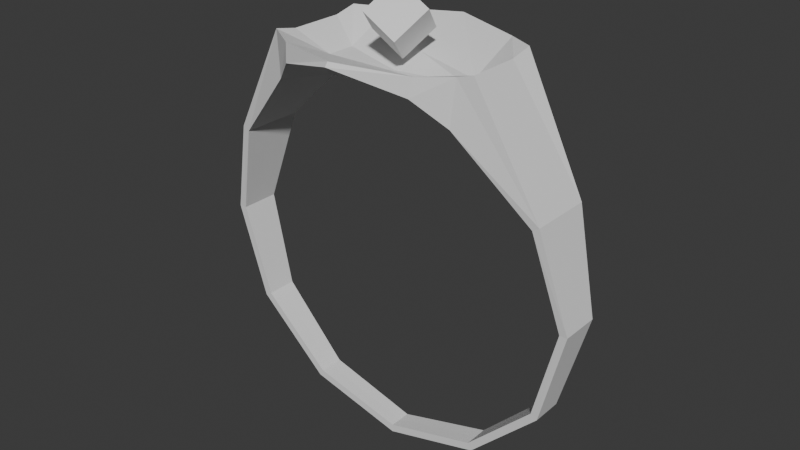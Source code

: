 # Source: Ring.blend  (saved by Blender 5.2.45; exported with 4.5.12 LTS)
import bpy
from mathutils import Matrix  # noqa: F401  (used for matrix-valued properties, if any)

bpy.ops.wm.read_factory_settings(use_empty=True)
scene = bpy.context.scene
scene.name = 'Scene'

# ---- collections
col_collection = bpy.data.collections.new('Collection'); scene.collection.children.link(col_collection)

# ---- world
world_world = bpy.data.worlds.new('World'); scene.world = world_world
world_world.use_nodes = True; world_world.node_tree.nodes.clear()
_N = world_world.node_tree.nodes; _L = world_world.node_tree.links
n0 = _N.new('ShaderNodeOutputWorld'); n0.name = 'World Output'; n0.location = (200, 100)
n1 = _N.new('ShaderNodeBackground'); n1.name = 'Background'; n1.location = (-200, 100)
n1.inputs[0].default_value = (0.05088, 0.05088, 0.05088, 1.0)
_L.new(n1.outputs[0], n0.inputs[0])
n0.is_active_output = True
world_world.color = (0.05088, 0.05088, 0.05088)
world_world.sun_shadow_jitter_overblur = 0.0

# ---- meshes
me_circle = bpy.data.meshes.new('Circle')
me_circle.from_pydata([(0.0, 1.0, 0.0), (-0.5, 0.866, 0.0), (-0.866, 0.5, 0.0), (-1.0, 0.0, 0.0), (-0.866, -0.5, 0.0), (-0.5, -1.06, -7.002e-09), (0.0, -0.9201, 0.0), (0.5, -1.06, -7.002e-09), (0.866, -0.5, 0.0), (1.0, 0.0, 0.0), (0.866, 0.5, 0.0), (0.5, 0.866, 0.0), (0.0, 0.9991, -0.05945), (-0.5, 0.8653, -0.06505), (-0.866, 0.4996, -0.08035), (-1.0, 4.421e-09, -0.1012), (0.3504, -0.9526, -0.07416), (-0.5, -1.06, -0.1374), (0.0, -0.9864, -0.143), (0.5, -1.06, -0.1374), (0.3504, -0.9535, -2.936e-09), (1.0, 4.421e-09, -0.1012), (0.866, 0.4996, -0.08035), (0.5, 0.8653, -0.06505), (-0.866, -0.4996, -0.1608), (-0.5, -1.086, -0.2558), (0.0, -1.094, -0.4591), (0.5, -1.086, -0.2558), (0.866, -0.4996, -0.1608), (0.3504, -1.077, -0.3472), (-0.3504, -0.9535, -2.936e-09), (-0.3504, -0.9526, -0.07416), (-0.3504, -1.077, -0.3472), (0.0, 0.96, 0.0005237), (-0.48, 0.8314, 0.0003826), (-0.8314, 0.48, 0.0001334), (-0.96, -7.441e-07, 2.183e-05), (-0.8314, -0.48, 6.761e-05), (-0.4804, -0.8311, 0.0002089), (8.423e-09, -0.9079, 0.000311), (0.4804, -0.8311, 0.0002089), (0.8314, -0.48, 6.761e-05), (0.96, -7.441e-07, 2.183e-05), (0.8314, 0.48, 0.0001334), (0.48, 0.8314, 0.0003826), (0.0, 0.9591, -0.05893), (-0.4799, 0.8307, -0.06467), (-0.8313, 0.4798, -0.08022), (-0.96, 0.000516, -0.1012), (0.3422, -0.8629, -0.07928), (-0.4789, -0.8316, -0.1419), (3.663e-09, -0.9081, -0.1521), (0.4789, -0.8316, -0.1419), (0.3431, -0.9303, 0.000299), (0.96, 0.000516, -0.1012), (0.8313, 0.4798, -0.08022), (0.4799, 0.8307, -0.06467), (-0.8319, -0.4788, -0.1612), (-0.4794, -0.8586, -0.2639), (0.0, -1.073, -0.475), (0.4794, -0.8586, -0.2639), (0.8319, -0.4788, -0.1612), (0.3418, -0.9857, -0.3601), (-0.3431, -0.8632, 0.000299), (-0.3422, -0.8629, -0.07928), (-0.3418, -0.9857, -0.3601)], [], [(11, 10, 22, 23), (1, 0, 12, 13), (8, 7, 19, 28), (5, 4, 24, 17), (0, 11, 23, 12), (2, 1, 13, 14), (9, 8, 28, 21), (30, 5, 17, 31), (3, 2, 14, 15), (10, 9, 21, 22), (20, 6, 18, 16), (4, 3, 15, 24), (28, 19, 27), (31, 17, 25, 32), (16, 18, 26, 29), (17, 24, 25), (19, 16, 29, 27), (7, 20, 16, 19), (18, 31, 32, 26), (6, 30, 31, 18), (44, 56, 55, 43), (34, 46, 45, 33), (41, 61, 52, 40), (38, 50, 57, 37), (33, 45, 56, 44), (35, 47, 46, 34), (42, 54, 61, 41), (63, 64, 50, 38), (36, 48, 47, 35), (43, 55, 54, 42), (53, 49, 51, 39), (37, 57, 48, 36), (61, 60, 52), (64, 65, 58, 50), (49, 62, 59, 51), (50, 58, 57), (52, 60, 62, 49), (40, 52, 49, 53), (51, 59, 65, 64), (39, 51, 64, 63), (0, 1, 34, 33), (1, 2, 35, 34), (2, 3, 36, 35), (3, 4, 37, 36), (4, 5, 38, 37), (5, 30, 63, 38), (6, 20, 53, 39), (7, 8, 41, 40), (8, 9, 42, 41), (9, 10, 43, 42), (10, 11, 44, 43), (11, 0, 33, 44), (13, 12, 45, 46), (14, 13, 46, 47), (15, 14, 47, 48), (26, 32, 65, 59), (30, 6, 39, 63), (22, 21, 54, 55), (23, 22, 55, 56), (12, 23, 56, 45), (27, 29, 62, 60), (25, 24, 57, 58), (32, 25, 58, 65), (29, 26, 59, 62), (28, 27, 60, 61), (20, 7, 40, 53), (24, 15, 48, 57), (21, 28, 61, 54)])
_uv = me_circle.uv_layers.new(name='UVMap')
_uv.uv.foreach_set('vector', [0.0, 0.0, 0.0, 0.0, 0.0, 0.0, 0.0, 0.0, 0.0, 0.0, 0.0, 0.0, 0.0, 0.0, 0.0, 0.0, 0.0, 0.0, 0.0, 0.0, 0.0, 0.0, 0.0, 0.0, 0.0, 0.0, 0.0, 0.0, 0.0, 0.0, 0.0, 0.0, 0.0, 0.0, 0.0, 0.0, 0.0, 0.0, 0.0, 0.0, 0.0, 0.0, 0.0, 0.0, 0.0, 0.0, 0.0, 0.0, 0.0, 0.0, 0.0, 0.0, 0.0, 0.0, 0.0, 0.0, 0.0, 0.0, 0.0, 0.0, 0.0, 0.0, 0.0, 0.0, 0.0, 0.0, 0.0, 0.0, 0.0, 0.0, 0.0, 0.0, 0.0, 0.0, 0.0, 0.0, 0.0, 0.0, 0.0, 0.0, 0.0, 0.0, 0.0, 0.0, 0.0, 0.0, 0.0, 0.0, 0.0, 0.0, 0.0, 0.0, 0.0, 0.0, 0.0, 0.0, 0.0, 0.0, 0.0, 0.0, 0.0, 0.0, 0.0, 0.0, 0.0, 0.0, 0.0, 0.0, 0.0, 0.0, 0.0, 0.0, 0.0, 0.0, 0.0, 0.0, 0.0, 0.0, 0.0, 0.0, 0.0, 0.0, 0.0, 0.0, 0.0, 0.0, 0.0, 0.0, 0.0, 0.0, 0.0, 0.0, 0.0, 0.0, 0.0, 0.0, 0.0, 0.0, 0.0, 0.0, 0.0, 0.0, 0.0, 0.0, 0.0, 0.0, 0.0, 0.0, 0.0, 0.0, 0.0, 0.0, 0.0, 0.0, 0.0, 0.0, 0.0, 0.0, 0.0, 0.0, 0.0, 0.0, 0.0, 0.0, 0.0, 0.0, 0.0, 0.0, 0.0, 0.0, 0.0, 0.0, 0.0, 0.0, 0.0, 0.0, 0.0, 0.0, 0.0, 0.0, 0.0, 0.0, 0.0, 0.0, 0.0, 0.0, 0.0, 0.0, 0.0, 0.0, 0.0, 0.0, 0.0, 0.0, 0.0, 0.0, 0.0, 0.0, 0.0, 0.0, 0.0, 0.0, 0.0, 0.0, 0.0, 0.0, 0.0, 0.0, 0.0, 0.0, 0.0, 0.0, 0.0, 0.0, 0.0, 0.0, 0.0, 0.0, 0.0, 0.0, 0.0, 0.0, 0.0, 0.0, 0.0, 0.0, 0.0, 0.0, 0.0, 0.0, 0.0, 0.0, 0.0, 0.0, 0.0, 0.0, 0.0, 0.0, 0.0, 0.0, 0.0, 0.0, 0.0, 0.0, 0.0, 0.0, 0.0, 0.0, 0.0, 0.0, 0.0, 0.0, 0.0, 0.0, 0.0, 0.0, 0.0, 0.0, 0.0, 0.0, 0.0, 0.0, 0.0, 0.0, 0.0, 0.0, 0.0, 0.0, 0.0, 0.0, 0.0, 0.0, 0.0, 0.0, 0.0, 0.0, 0.0, 0.0, 0.0, 0.0, 0.0, 0.0, 0.0, 0.0, 0.0, 0.0, 0.0, 0.0, 0.0, 0.0, 0.0, 0.0, 0.0, 0.0, 0.0, 0.0, 0.0, 0.0, 0.0, 0.0, 0.0, 0.0, 0.0, 0.0, 0.0, 0.0, 0.0, 0.0, 0.0, 0.0, 0.0, 0.0, 0.0, 0.0, 0.0, 0.0, 0.0, 0.0, 0.0, 0.0, 0.0, 0.0, 0.0, 0.0, 0.0, 0.0, 0.0, 0.0, 0.0, 0.0, 0.0, 0.0, 0.0, 0.0, 0.0, 0.0, 0.0, 0.0, 0.0, 0.0, 0.0, 0.0, 0.0, 0.0, 0.0, 0.0, 0.0, 0.0, 0.0, 0.0, 0.0, 0.0, 0.0, 0.0, 0.0, 0.0, 0.0, 0.0, 0.0, 0.0, 0.0, 0.0, 0.0, 0.0, 0.0, 0.0, 0.0, 0.0, 0.0, 0.0, 0.0, 0.0, 0.0, 0.0, 0.0, 0.0, 0.0, 0.0, 0.0, 0.0, 0.0, 0.0, 0.0, 0.0, 0.0, 0.0, 0.0, 0.0, 0.0, 0.0, 0.0, 0.0, 0.0, 0.0, 0.0, 0.0, 0.0, 0.0, 0.0, 0.0, 0.0, 0.0, 0.0, 0.0, 0.0, 0.0, 0.0, 0.0, 0.0, 0.0, 0.0, 0.0, 0.0, 0.0, 0.0, 0.0, 0.0, 0.0, 0.0, 0.0, 0.0, 0.0, 0.0, 0.0, 0.0, 0.0, 0.0, 0.0, 0.0, 0.0, 0.0, 0.0, 0.0, 0.0, 0.0, 0.0, 0.0, 0.0, 0.0, 0.0, 0.0, 0.0, 0.0, 0.0, 0.0, 0.0, 0.0, 0.0, 0.0, 0.0, 0.0, 0.0, 0.0, 0.0, 0.0, 0.0, 0.0, 0.0, 0.0, 0.0, 0.0, 0.0, 0.0, 0.0, 0.0, 0.0, 0.0, 0.0, 0.0, 0.0, 0.0, 0.0, 0.0, 0.0, 0.0, 0.0, 0.0, 0.0, 0.0, 0.0, 0.0, 0.0, 0.0, 0.0, 0.0, 0.0, 0.0, 0.0, 0.0, 0.0, 0.0, 0.0, 0.0, 0.0, 0.0, 0.0, 0.0, 0.0, 0.0, 0.0, 0.0, 0.0, 0.0, 0.0, 0.0, 0.0, 0.0, 0.0, 0.0, 0.0, 0.0, 0.0, 0.0, 0.0, 0.0, 0.0, 0.0, 0.0, 0.0, 0.0, 0.0, 0.0, 0.0, 0.0, 0.0, 0.0, 0.0, 0.0, 0.0, 0.0, 0.0, 0.0, 0.0, 0.0, 0.0, 0.0])
me_circle.update()
me_cube = bpy.data.meshes.new('Cube')
me_cube.from_pydata([(-1.0, -1.0, -1.0), (-1.0, -1.0, 1.0), (-1.0, 1.0, -1.0), (-1.0, 1.0, 1.0), (1.0, -1.0, -1.0), (1.0, -1.0, 1.0), (1.0, 1.0, -1.0), (1.0, 1.0, 1.0)], [], [(0, 1, 3, 2), (2, 3, 7, 6), (6, 7, 5, 4), (4, 5, 1, 0), (2, 6, 4, 0), (7, 3, 1, 5)])
_uv = me_cube.uv_layers.new(name='UVMap')
_uv.uv.foreach_set('vector', [0.375, 0.0, 0.625, 0.0, 0.625, 0.25, 0.375, 0.25, 0.375, 0.25, 0.625, 0.25, 0.625, 0.5, 0.375, 0.5, 0.375, 0.5, 0.625, 0.5, 0.625, 0.75, 0.375, 0.75, 0.375, 0.75, 0.625, 0.75, 0.625, 1.0, 0.375, 1.0, 0.125, 0.5, 0.375, 0.5, 0.375, 0.75, 0.125, 0.75, 0.625, 0.5, 0.875, 0.5, 0.875, 0.75, 0.625, 0.75])
me_cube.update()

# ---- objects
ob_circle = bpy.data.objects.new('Circle', me_circle)
ob_cube = bpy.data.objects.new('Cube', me_cube)

# ---- transforms, parenting, visibility, modifiers, constraints
ob_circle.location = (0.0, 0.0, 0.0)
ob_circle.rotation_euler = (-1.571, -0.0, 0.0)
_m = ob_circle.modifiers.new('Mirror', 'MIRROR')
_m.use_axis = (False, False, True)
ob_cube.location = (0.0, 0.0, 1.165)
ob_cube.rotation_euler = (0.7854, 0.5236, 0.0)
ob_cube.scale = (0.1014, 0.1014, 0.1014)

# ---- collection membership
col_collection.objects.link(ob_circle)
col_collection.objects.link(ob_cube)

# ---- scene / render settings (as saved in the file)
scene.frame_start = 1; scene.frame_end = 250; scene.frame_set(1)
scene.render.engine = 'BLENDER_EEVEE_NEXT'
scene.render.bake_bias = 0.0
scene.render.bake_samples = 0
scene.render.compositor_device = 'GPU'
scene.eevee.use_volume_custom_range = False
scene.eevee.fast_gi_thickness_near = 0.1
scene.eevee.fast_gi_thickness_far = 0.0
scene.eevee.ray_tracing_options.screen_trace_thickness = 0.1
bpy.context.view_layer.update()

# ---- added for rendering (the .blend has no active camera and no usable light): camera, sun
cam_auto = bpy.data.cameras.new('AutoCamera')
cam_auto.lens = 50.0
cam_auto.sensor_width = 36.0
cam_auto.clip_end = 1000.0
ob_auto_camera = bpy.data.objects.new('AutoCamera', cam_auto)
scene.collection.objects.link(ob_auto_camera)
ob_auto_camera.location = (2.98059, -3.57671, 2.55444)
ob_auto_camera.rotation_euler = (1.09748, -7.21219e-08, 0.694738)
scene.camera = ob_auto_camera
light_auto_sun = bpy.data.lights.new('AutoSun', 'SUN')
light_auto_sun.energy = 3.0
light_auto_sun.angle = 0.0523599
ob_auto_sun = bpy.data.objects.new('AutoSun', light_auto_sun)
scene.collection.objects.link(ob_auto_sun)
ob_auto_sun.rotation_euler = (0.872665, 0.174533, 0.523599)
bpy.context.view_layer.update()
